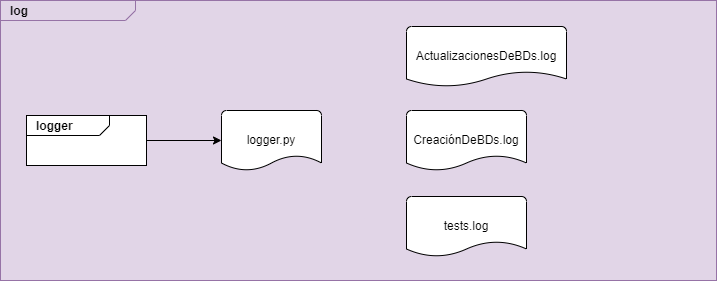

The diagram above was exported from draw.io. Its source (the exported page's mxGraphModel, read from the mxfile embedded in the PNG):
<mxGraphModel dx="1434" dy="-415" grid="1" gridSize="10" guides="1" tooltips="1" connect="1" arrows="1" fold="1" page="1" pageScale="1" pageWidth="827" pageHeight="1169" math="0" shadow="0">
  <root>
    <mxCell id="WIyWlLk6GJQsqaUBKTNV-0" />
    <mxCell id="WIyWlLk6GJQsqaUBKTNV-1" parent="WIyWlLk6GJQsqaUBKTNV-0" />
    <mxCell id="jdwQ6BNHSjL7PW8c735z-1" value="&lt;p style=&quot;margin:0px;margin-top:4px;margin-left:10px;text-align:left;&quot;&gt;&lt;b&gt;log&lt;/b&gt;&lt;/p&gt;" style="html=1;shape=mxgraph.sysml.package;align=left;spacingLeft=5;verticalAlign=top;spacingTop=-3;labelX=135;html=1;overflow=fill;fillColor=#e1d5e7;strokeColor=#9673a6;" parent="WIyWlLk6GJQsqaUBKTNV-1" vertex="1">
      <mxGeometry x="164" y="1344" width="716" height="280" as="geometry" />
    </mxCell>
    <mxCell id="jdwQ6BNHSjL7PW8c735z-2" value="&lt;p style=&quot;margin:0px;margin-top:4px;margin-left:10px;text-align:left;&quot;&gt;&lt;b&gt;logger&lt;/b&gt;&lt;/p&gt;" style="html=1;shape=mxgraph.sysml.package;align=left;spacingLeft=5;verticalAlign=top;spacingTop=-3;labelX=83;html=1;overflow=fill;strokeColor=#000000;" parent="WIyWlLk6GJQsqaUBKTNV-1" vertex="1">
      <mxGeometry x="190" y="1459" width="120" height="50" as="geometry" />
    </mxCell>
    <mxCell id="jdwQ6BNHSjL7PW8c735z-4" value="logger.py" style="strokeWidth=1;html=1;shape=mxgraph.flowchart.document2;whiteSpace=wrap;size=0.25;" parent="WIyWlLk6GJQsqaUBKTNV-1" vertex="1">
      <mxGeometry x="385" y="1454" width="100" height="60" as="geometry" />
    </mxCell>
    <mxCell id="jdwQ6BNHSjL7PW8c735z-15" value="CreaciónDeBDs.log" style="strokeWidth=1;html=1;shape=mxgraph.flowchart.document2;whiteSpace=wrap;size=0.25;" parent="WIyWlLk6GJQsqaUBKTNV-1" vertex="1">
      <mxGeometry x="570" y="1454" width="120" height="60" as="geometry" />
    </mxCell>
    <mxCell id="jdwQ6BNHSjL7PW8c735z-16" value="ActualizacionesDeBDs.log" style="strokeWidth=1;html=1;shape=mxgraph.flowchart.document2;whiteSpace=wrap;size=0.25;" parent="WIyWlLk6GJQsqaUBKTNV-1" vertex="1">
      <mxGeometry x="570" y="1370" width="160" height="60" as="geometry" />
    </mxCell>
    <mxCell id="jdwQ6BNHSjL7PW8c735z-27" value="" style="endArrow=classic;html=1;rounded=0;exitX=1;exitY=0.5;exitDx=0;exitDy=0;exitPerimeter=0;entryX=0;entryY=0.5;entryDx=0;entryDy=0;entryPerimeter=0;" parent="WIyWlLk6GJQsqaUBKTNV-1" source="jdwQ6BNHSjL7PW8c735z-2" target="jdwQ6BNHSjL7PW8c735z-4" edge="1">
      <mxGeometry width="50" height="50" relative="1" as="geometry">
        <mxPoint x="320" y="1570" as="sourcePoint" />
        <mxPoint x="385" y="1570" as="targetPoint" />
      </mxGeometry>
    </mxCell>
    <mxCell id="jdwQ6BNHSjL7PW8c735z-32" value="tests.log" style="strokeWidth=1;html=1;shape=mxgraph.flowchart.document2;whiteSpace=wrap;size=0.25;" parent="WIyWlLk6GJQsqaUBKTNV-1" vertex="1">
      <mxGeometry x="570" y="1540" width="120" height="60" as="geometry" />
    </mxCell>
  </root>
</mxGraphModel>